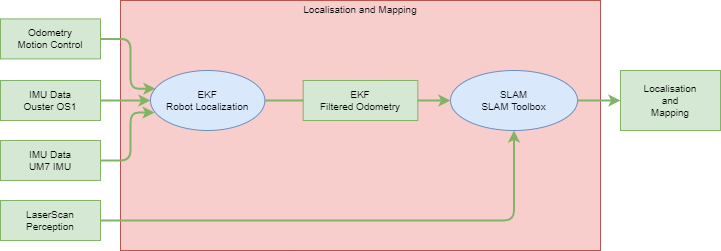

The diagram above was exported from draw.io. Its source (the exported page's mxGraphModel, read from the mxfile embedded in the PNG):
<mxGraphModel dx="1229" dy="823" grid="1" gridSize="10" guides="1" tooltips="1" connect="1" arrows="1" fold="1" page="1" pageScale="1" pageWidth="850" pageHeight="1100" math="0" shadow="0">
  <root>
    <mxCell id="0" />
    <mxCell id="1" parent="0" />
    <mxCell id="c99BEDY0WoOTl1FIKKH5-21" value="" style="rounded=0;fillColor=#f8cecc;strokeColor=#b85450;fontSize=10;" parent="1" vertex="1">
      <mxGeometry x="160" y="200" width="480" height="250" as="geometry" />
    </mxCell>
    <mxCell id="N7bBR6ttLLdGVx9YV1O5-36" value="IMU Data&#10;Ouster OS1" style="rounded=0;fillColor=#d5e8d4;strokeColor=#82b366;container=0;fontSize=10;" parent="1" vertex="1">
      <mxGeometry x="40" y="280" width="100" height="40" as="geometry" />
    </mxCell>
    <mxCell id="F0MJpkAY8EwBxTQr0UQl-3" value="Odometry&#10;Motion Control" style="rounded=0;fillColor=#d5e8d4;strokeColor=#82b366;container=0;fontSize=10;" parent="1" vertex="1">
      <mxGeometry x="40" y="218.4" width="100" height="40" as="geometry" />
    </mxCell>
    <mxCell id="F0MJpkAY8EwBxTQr0UQl-4" value="" style="edgeStyle=orthogonalEdgeStyle;orthogonalLoop=1;jettySize=auto;fillColor=#d5e8d4;strokeColor=#82b366;strokeWidth=2;rounded=1;exitX=1;exitY=0.5;exitDx=0;exitDy=0;entryX=0;entryY=0.5;entryDx=0;entryDy=0;fontSize=10;" parent="1" source="N7bBR6ttLLdGVx9YV1O5-36" target="N7bBR6ttLLdGVx9YV1O5-24" edge="1">
      <mxGeometry relative="1" as="geometry">
        <mxPoint x="70" y="160" as="sourcePoint" />
        <mxPoint x="400" y="130" as="targetPoint" />
        <Array as="points" />
      </mxGeometry>
    </mxCell>
    <mxCell id="F0MJpkAY8EwBxTQr0UQl-5" value="" style="edgeStyle=orthogonalEdgeStyle;orthogonalLoop=1;jettySize=auto;fillColor=#d5e8d4;strokeColor=#82b366;strokeWidth=2;rounded=1;exitX=1;exitY=0.5;exitDx=0;exitDy=0;entryX=0.043;entryY=0.303;entryDx=0;entryDy=0;entryPerimeter=0;fontSize=10;" parent="1" source="F0MJpkAY8EwBxTQr0UQl-3" target="N7bBR6ttLLdGVx9YV1O5-24" edge="1">
      <mxGeometry relative="1" as="geometry">
        <mxPoint x="70" y="160" as="sourcePoint" />
        <mxPoint x="400" y="130" as="targetPoint" />
        <Array as="points">
          <mxPoint x="170" y="238" />
          <mxPoint x="170" y="288" />
        </Array>
      </mxGeometry>
    </mxCell>
    <mxCell id="F0MJpkAY8EwBxTQr0UQl-7" value="Localisation&#10;and&#10;Mapping" style="rounded=0;fillColor=#d5e8d4;strokeColor=#82b366;container=0;fontSize=10;" parent="1" vertex="1">
      <mxGeometry x="660" y="270" width="100" height="60" as="geometry" />
    </mxCell>
    <mxCell id="F0MJpkAY8EwBxTQr0UQl-9" value="" style="edgeStyle=orthogonalEdgeStyle;orthogonalLoop=1;jettySize=auto;fillColor=#d5e8d4;strokeColor=#82b366;strokeWidth=2;rounded=1;exitX=1;exitY=0.5;exitDx=0;exitDy=0;entryX=0;entryY=0.5;entryDx=0;entryDy=0;fontSize=10;" parent="1" source="N7bBR6ttLLdGVx9YV1O5-16" target="F0MJpkAY8EwBxTQr0UQl-7" edge="1">
      <mxGeometry relative="1" as="geometry">
        <mxPoint x="70" y="160" as="sourcePoint" />
        <mxPoint x="400" y="130" as="targetPoint" />
        <Array as="points" />
      </mxGeometry>
    </mxCell>
    <mxCell id="c99BEDY0WoOTl1FIKKH5-22" value="Localisation and Mapping" style="text;strokeColor=none;fillColor=none;align=center;verticalAlign=middle;rounded=0;fontSize=10;" parent="1" vertex="1">
      <mxGeometry x="278.69" y="200.00000000000003" width="242.61" height="18.400000000000002" as="geometry" />
    </mxCell>
    <mxCell id="N7bBR6ttLLdGVx9YV1O5-50" value="EKF&#10;Filtered Odometry" style="rounded=0;fillColor=#d5e8d4;strokeColor=#82b366;container=0;fontSize=10;" parent="1" vertex="1">
      <mxGeometry x="342.67605633802816" y="280.00000000000006" width="114.64788732394365" height="40" as="geometry" />
    </mxCell>
    <mxCell id="N7bBR6ttLLdGVx9YV1O5-24" value="EKF&#10;Robot Localization" style="ellipse;fillColor=#dae8fc;strokeColor=#6c8ebf;fontStyle=0;container=0;fontSize=10;" parent="1" vertex="1">
      <mxGeometry x="190" y="270" width="114.37" height="60" as="geometry" />
    </mxCell>
    <mxCell id="N7bBR6ttLLdGVx9YV1O5-16" value="SLAM&#10;SLAM Toolbox" style="ellipse;fillColor=#dae8fc;strokeColor=#6c8ebf;fontStyle=0;container=0;fontSize=10;" parent="1" vertex="1">
      <mxGeometry x="490" y="270" width="127.06" height="60" as="geometry" />
    </mxCell>
    <mxCell id="N7bBR6ttLLdGVx9YV1O5-33" value="IMU Data&#10;UM7 IMU" style="rounded=0;fillColor=#d5e8d4;strokeColor=#82b366;container=0;fontSize=10;" parent="1" vertex="1">
      <mxGeometry x="40" y="340" width="100" height="40" as="geometry" />
    </mxCell>
    <mxCell id="N7bBR6ttLLdGVx9YV1O5-40" value="" style="edgeStyle=orthogonalEdgeStyle;orthogonalLoop=1;jettySize=auto;fillColor=#d5e8d4;strokeColor=#82b366;strokeWidth=2;rounded=1;fontSize=10;entryX=0.036;entryY=0.701;entryDx=0;entryDy=0;exitX=1;exitY=0.5;exitDx=0;exitDy=0;entryPerimeter=0;" parent="1" source="N7bBR6ttLLdGVx9YV1O5-33" target="N7bBR6ttLLdGVx9YV1O5-24" edge="1">
      <mxGeometry relative="1" as="geometry">
        <mxPoint x="150" y="210" as="sourcePoint" />
        <mxPoint x="360" y="420" as="targetPoint" />
        <Array as="points">
          <mxPoint x="170" y="360" />
          <mxPoint x="170" y="312" />
        </Array>
      </mxGeometry>
    </mxCell>
    <mxCell id="F0MJpkAY8EwBxTQr0UQl-1" value="" style="edgeStyle=orthogonalEdgeStyle;orthogonalLoop=1;jettySize=auto;fillColor=#d5e8d4;strokeColor=#82b366;strokeWidth=2;rounded=1;exitX=1;exitY=0.5;exitDx=0;exitDy=0;entryX=0;entryY=0.5;entryDx=0;entryDy=0;endArrow=none;endFill=0;fontSize=10;" parent="1" source="N7bBR6ttLLdGVx9YV1O5-24" target="N7bBR6ttLLdGVx9YV1O5-50" edge="1">
      <mxGeometry relative="1" as="geometry">
        <mxPoint x="407" y="580" as="sourcePoint" />
        <mxPoint x="407" y="560" as="targetPoint" />
        <Array as="points">
          <mxPoint x="330" y="300" />
          <mxPoint x="330" y="300" />
        </Array>
      </mxGeometry>
    </mxCell>
    <mxCell id="F0MJpkAY8EwBxTQr0UQl-2" value="" style="edgeStyle=orthogonalEdgeStyle;orthogonalLoop=1;jettySize=auto;fillColor=#d5e8d4;strokeColor=#82b366;strokeWidth=2;rounded=1;exitX=1;exitY=0.5;exitDx=0;exitDy=0;entryX=0;entryY=0.5;entryDx=0;entryDy=0;fontSize=10;" parent="1" source="N7bBR6ttLLdGVx9YV1O5-50" target="N7bBR6ttLLdGVx9YV1O5-16" edge="1">
      <mxGeometry relative="1" as="geometry">
        <mxPoint x="70" y="160" as="sourcePoint" />
        <mxPoint x="400" y="130" as="targetPoint" />
        <Array as="points">
          <mxPoint x="470" y="300" />
          <mxPoint x="470" y="300" />
        </Array>
      </mxGeometry>
    </mxCell>
    <mxCell id="F0MJpkAY8EwBxTQr0UQl-11" value="LaserScan&#10;Perception" style="rounded=0;fillColor=#d5e8d4;strokeColor=#82b366;container=0;fontSize=10;" parent="1" vertex="1">
      <mxGeometry x="40" y="400" width="100" height="40" as="geometry" />
    </mxCell>
    <mxCell id="F0MJpkAY8EwBxTQr0UQl-12" value="" style="edgeStyle=orthogonalEdgeStyle;orthogonalLoop=1;jettySize=auto;fillColor=#d5e8d4;strokeColor=#82b366;strokeWidth=2;rounded=1;exitX=1;exitY=0.5;exitDx=0;exitDy=0;entryX=0.5;entryY=1;entryDx=0;entryDy=0;fontSize=10;" parent="1" source="F0MJpkAY8EwBxTQr0UQl-11" target="N7bBR6ttLLdGVx9YV1O5-16" edge="1">
      <mxGeometry relative="1" as="geometry">
        <mxPoint x="70" y="160" as="sourcePoint" />
        <mxPoint x="400" y="130" as="targetPoint" />
        <Array as="points" />
      </mxGeometry>
    </mxCell>
  </root>
</mxGraphModel>